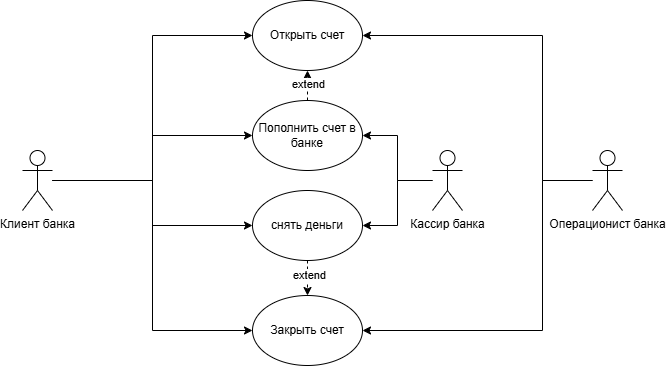

The diagram above was exported from draw.io. Its source (the exported page's mxGraphModel, read from the mxfile embedded in the PNG):
<mxGraphModel dx="977" dy="563" grid="1" gridSize="10" guides="1" tooltips="1" connect="1" arrows="1" fold="1" page="1" pageScale="1" pageWidth="827" pageHeight="1169" math="0" shadow="0">
  <root>
    <mxCell id="0" />
    <mxCell id="1" parent="0" />
    <mxCell id="ez8BYG0pOaCcmM5glpmh-15" style="edgeStyle=orthogonalEdgeStyle;rounded=0;orthogonalLoop=1;jettySize=auto;html=1;entryX=0;entryY=0.5;entryDx=0;entryDy=0;" edge="1" parent="1" source="ez8BYG0pOaCcmM5glpmh-1" target="ez8BYG0pOaCcmM5glpmh-9">
      <mxGeometry relative="1" as="geometry" />
    </mxCell>
    <mxCell id="ez8BYG0pOaCcmM5glpmh-16" style="edgeStyle=orthogonalEdgeStyle;rounded=0;orthogonalLoop=1;jettySize=auto;html=1;entryX=0;entryY=0.5;entryDx=0;entryDy=0;" edge="1" parent="1" source="ez8BYG0pOaCcmM5glpmh-1" target="ez8BYG0pOaCcmM5glpmh-4">
      <mxGeometry relative="1" as="geometry" />
    </mxCell>
    <mxCell id="ez8BYG0pOaCcmM5glpmh-17" style="edgeStyle=orthogonalEdgeStyle;rounded=0;orthogonalLoop=1;jettySize=auto;html=1;entryX=0;entryY=0.5;entryDx=0;entryDy=0;" edge="1" parent="1" source="ez8BYG0pOaCcmM5glpmh-1" target="ez8BYG0pOaCcmM5glpmh-14">
      <mxGeometry relative="1" as="geometry" />
    </mxCell>
    <mxCell id="ez8BYG0pOaCcmM5glpmh-18" style="edgeStyle=orthogonalEdgeStyle;rounded=0;orthogonalLoop=1;jettySize=auto;html=1;entryX=0;entryY=0.5;entryDx=0;entryDy=0;" edge="1" parent="1" source="ez8BYG0pOaCcmM5glpmh-1" target="ez8BYG0pOaCcmM5glpmh-13">
      <mxGeometry relative="1" as="geometry" />
    </mxCell>
    <mxCell id="ez8BYG0pOaCcmM5glpmh-1" value="Клиент банка&lt;div&gt;&lt;br&gt;&lt;/div&gt;" style="shape=umlActor;verticalLabelPosition=bottom;verticalAlign=top;html=1;outlineConnect=0;" vertex="1" parent="1">
      <mxGeometry x="150" y="240" width="30" height="60" as="geometry" />
    </mxCell>
    <mxCell id="ez8BYG0pOaCcmM5glpmh-25" style="edgeStyle=orthogonalEdgeStyle;rounded=0;orthogonalLoop=1;jettySize=auto;html=1;exitX=0.5;exitY=0;exitDx=0;exitDy=0;entryX=0.5;entryY=1;entryDx=0;entryDy=0;dashed=1;" edge="1" parent="1" source="ez8BYG0pOaCcmM5glpmh-4" target="ez8BYG0pOaCcmM5glpmh-9">
      <mxGeometry relative="1" as="geometry" />
    </mxCell>
    <mxCell id="ez8BYG0pOaCcmM5glpmh-27" value="extend" style="edgeLabel;html=1;align=center;verticalAlign=middle;resizable=0;points=[];" vertex="1" connectable="0" parent="ez8BYG0pOaCcmM5glpmh-25">
      <mxGeometry x="0.1333" relative="1" as="geometry">
        <mxPoint as="offset" />
      </mxGeometry>
    </mxCell>
    <mxCell id="ez8BYG0pOaCcmM5glpmh-4" value="Пополнить счет в банке" style="ellipse;whiteSpace=wrap;html=1;" vertex="1" parent="1">
      <mxGeometry x="380" y="190" width="110" height="70" as="geometry" />
    </mxCell>
    <mxCell id="ez8BYG0pOaCcmM5glpmh-9" value="Открыть счет" style="ellipse;whiteSpace=wrap;html=1;" vertex="1" parent="1">
      <mxGeometry x="380" y="90" width="110" height="70" as="geometry" />
    </mxCell>
    <mxCell id="ez8BYG0pOaCcmM5glpmh-22" style="edgeStyle=orthogonalEdgeStyle;rounded=0;orthogonalLoop=1;jettySize=auto;html=1;entryX=1;entryY=0.5;entryDx=0;entryDy=0;" edge="1" parent="1" source="ez8BYG0pOaCcmM5glpmh-10" target="ez8BYG0pOaCcmM5glpmh-9">
      <mxGeometry relative="1" as="geometry">
        <Array as="points">
          <mxPoint x="670" y="270" />
          <mxPoint x="670" y="125" />
        </Array>
      </mxGeometry>
    </mxCell>
    <mxCell id="ez8BYG0pOaCcmM5glpmh-23" style="edgeStyle=orthogonalEdgeStyle;rounded=0;orthogonalLoop=1;jettySize=auto;html=1;entryX=1;entryY=0.5;entryDx=0;entryDy=0;" edge="1" parent="1" source="ez8BYG0pOaCcmM5glpmh-10" target="ez8BYG0pOaCcmM5glpmh-13">
      <mxGeometry relative="1" as="geometry">
        <Array as="points">
          <mxPoint x="670" y="270" />
          <mxPoint x="670" y="420" />
        </Array>
      </mxGeometry>
    </mxCell>
    <mxCell id="ez8BYG0pOaCcmM5glpmh-10" value="&lt;div&gt;Операционист банка&lt;span style=&quot;color: rgba(0, 0, 0, 0); font-family: monospace; font-size: 0px; text-align: start; background-color: transparent;&quot;&gt;%3CmxGraphModel%3E%3Croot%3E%3CmxCell%20id%3D%220%22%2F%3E%3CmxCell%20id%3D%221%22%20parent%3D%220%22%2F%3E%3CmxCell%20id%3D%222%22%20value%3D%22%D0%9A%D0%BB%D0%B8%D0%B5%D0%BD%D1%82%20%D0%B1%D0%B0%D0%BD%D0%BA%D0%B0%26lt%3Bdiv%26gt%3B%26lt%3Bbr%26gt%3B%26lt%3B%2Fdiv%26gt%3B%22%20style%3D%22shape%3DumlActor%3BverticalLabelPosition%3Dbottom%3BverticalAlign%3Dtop%3Bhtml%3D1%3BoutlineConnect%3D0%3B%22%20vertex%3D%221%22%20parent%3D%221%22%3E%3CmxGeometry%20x%3D%22150%22%20y%3D%22150%22%20width%3D%2230%22%20height%3D%2260%22%20as%3D%22geometry%22%2F%3E%3C%2FmxCell%3E%3C%2Froot%3E%3C%2FmxGraphModel%3E&lt;/span&gt;&lt;/div&gt;" style="shape=umlActor;verticalLabelPosition=bottom;verticalAlign=top;html=1;outlineConnect=0;" vertex="1" parent="1">
      <mxGeometry x="720" y="240" width="30" height="60" as="geometry" />
    </mxCell>
    <mxCell id="ez8BYG0pOaCcmM5glpmh-19" style="edgeStyle=orthogonalEdgeStyle;rounded=0;orthogonalLoop=1;jettySize=auto;html=1;entryX=1;entryY=0.5;entryDx=0;entryDy=0;" edge="1" parent="1" source="ez8BYG0pOaCcmM5glpmh-12" target="ez8BYG0pOaCcmM5glpmh-4">
      <mxGeometry relative="1" as="geometry" />
    </mxCell>
    <mxCell id="ez8BYG0pOaCcmM5glpmh-20" style="edgeStyle=orthogonalEdgeStyle;rounded=0;orthogonalLoop=1;jettySize=auto;html=1;entryX=1;entryY=0.5;entryDx=0;entryDy=0;" edge="1" parent="1" source="ez8BYG0pOaCcmM5glpmh-12" target="ez8BYG0pOaCcmM5glpmh-14">
      <mxGeometry relative="1" as="geometry" />
    </mxCell>
    <mxCell id="ez8BYG0pOaCcmM5glpmh-12" value="&lt;div&gt;Кассир банка&lt;/div&gt;" style="shape=umlActor;verticalLabelPosition=bottom;verticalAlign=top;html=1;outlineConnect=0;" vertex="1" parent="1">
      <mxGeometry x="560" y="240" width="30" height="60" as="geometry" />
    </mxCell>
    <mxCell id="ez8BYG0pOaCcmM5glpmh-13" value="Закрыть счет" style="ellipse;whiteSpace=wrap;html=1;" vertex="1" parent="1">
      <mxGeometry x="380" y="385" width="110" height="70" as="geometry" />
    </mxCell>
    <mxCell id="ez8BYG0pOaCcmM5glpmh-26" style="edgeStyle=orthogonalEdgeStyle;rounded=0;orthogonalLoop=1;jettySize=auto;html=1;exitX=0.5;exitY=1;exitDx=0;exitDy=0;entryX=0.5;entryY=0;entryDx=0;entryDy=0;dashed=1;" edge="1" parent="1" source="ez8BYG0pOaCcmM5glpmh-14" target="ez8BYG0pOaCcmM5glpmh-13">
      <mxGeometry relative="1" as="geometry" />
    </mxCell>
    <mxCell id="ez8BYG0pOaCcmM5glpmh-28" value="extend" style="edgeLabel;html=1;align=center;verticalAlign=middle;resizable=0;points=[];" vertex="1" connectable="0" parent="ez8BYG0pOaCcmM5glpmh-26">
      <mxGeometry x="-0.2" y="1" relative="1" as="geometry">
        <mxPoint as="offset" />
      </mxGeometry>
    </mxCell>
    <mxCell id="ez8BYG0pOaCcmM5glpmh-14" value="снять деньги" style="ellipse;whiteSpace=wrap;html=1;" vertex="1" parent="1">
      <mxGeometry x="380" y="280" width="110" height="70" as="geometry" />
    </mxCell>
  </root>
</mxGraphModel>